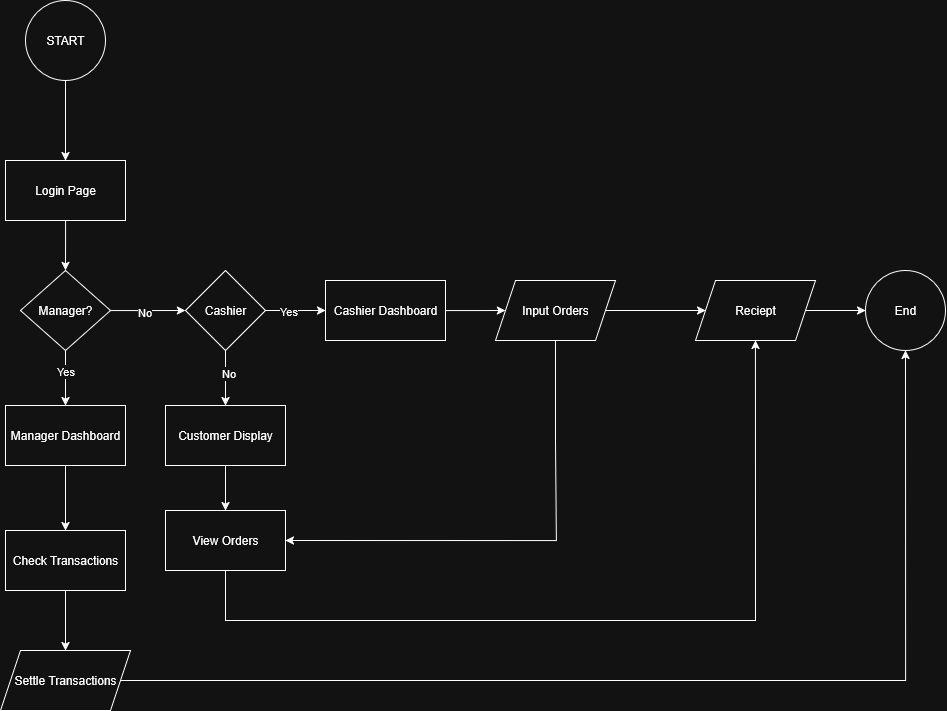

The diagram above was exported from draw.io. Its source (the exported page's mxGraphModel, read from the mxfile embedded in the PNG):
<mxGraphModel dx="1895" dy="1111" grid="1" gridSize="10" guides="1" tooltips="1" connect="1" arrows="1" fold="1" page="1" pageScale="1" pageWidth="827" pageHeight="1169" math="0" shadow="0">
  <root>
    <mxCell id="WIyWlLk6GJQsqaUBKTNV-0" />
    <mxCell id="WIyWlLk6GJQsqaUBKTNV-1" parent="WIyWlLk6GJQsqaUBKTNV-0" />
    <mxCell id="A2yqGqH7BIJtahYzaQuf-3" style="edgeStyle=orthogonalEdgeStyle;rounded=0;orthogonalLoop=1;jettySize=auto;html=1;entryX=0.5;entryY=0;entryDx=0;entryDy=0;" parent="WIyWlLk6GJQsqaUBKTNV-1" source="A2yqGqH7BIJtahYzaQuf-1" target="A2yqGqH7BIJtahYzaQuf-2" edge="1">
      <mxGeometry relative="1" as="geometry" />
    </mxCell>
    <mxCell id="A2yqGqH7BIJtahYzaQuf-1" value="START" style="ellipse;whiteSpace=wrap;html=1;aspect=fixed;" parent="WIyWlLk6GJQsqaUBKTNV-1" vertex="1">
      <mxGeometry x="160" y="140" width="80" height="80" as="geometry" />
    </mxCell>
    <mxCell id="A2yqGqH7BIJtahYzaQuf-5" style="edgeStyle=orthogonalEdgeStyle;rounded=0;orthogonalLoop=1;jettySize=auto;html=1;" parent="WIyWlLk6GJQsqaUBKTNV-1" source="A2yqGqH7BIJtahYzaQuf-2" edge="1">
      <mxGeometry relative="1" as="geometry">
        <mxPoint x="200" y="410" as="targetPoint" />
      </mxGeometry>
    </mxCell>
    <mxCell id="A2yqGqH7BIJtahYzaQuf-2" value="Login Page" style="rounded=0;whiteSpace=wrap;html=1;" parent="WIyWlLk6GJQsqaUBKTNV-1" vertex="1">
      <mxGeometry x="140" y="300" width="120" height="60" as="geometry" />
    </mxCell>
    <mxCell id="A2yqGqH7BIJtahYzaQuf-18" value="" style="edgeStyle=orthogonalEdgeStyle;rounded=0;orthogonalLoop=1;jettySize=auto;html=1;" parent="WIyWlLk6GJQsqaUBKTNV-1" source="A2yqGqH7BIJtahYzaQuf-13" edge="1">
      <mxGeometry relative="1" as="geometry">
        <mxPoint x="320" y="450" as="targetPoint" />
      </mxGeometry>
    </mxCell>
    <mxCell id="A2yqGqH7BIJtahYzaQuf-19" value="No" style="edgeLabel;html=1;align=center;verticalAlign=middle;resizable=0;points=[];" parent="A2yqGqH7BIJtahYzaQuf-18" vertex="1" connectable="0">
      <mxGeometry x="-0.1289" y="-1" relative="1" as="geometry">
        <mxPoint as="offset" />
      </mxGeometry>
    </mxCell>
    <mxCell id="A2yqGqH7BIJtahYzaQuf-21" style="edgeStyle=orthogonalEdgeStyle;rounded=0;orthogonalLoop=1;jettySize=auto;html=1;" parent="WIyWlLk6GJQsqaUBKTNV-1" source="A2yqGqH7BIJtahYzaQuf-13" target="A2yqGqH7BIJtahYzaQuf-20" edge="1">
      <mxGeometry relative="1" as="geometry" />
    </mxCell>
    <mxCell id="A2yqGqH7BIJtahYzaQuf-22" value="Yes" style="edgeLabel;html=1;align=center;verticalAlign=middle;resizable=0;points=[];" parent="A2yqGqH7BIJtahYzaQuf-21" vertex="1" connectable="0">
      <mxGeometry x="-0.2738" y="-1" relative="1" as="geometry">
        <mxPoint as="offset" />
      </mxGeometry>
    </mxCell>
    <mxCell id="A2yqGqH7BIJtahYzaQuf-13" value="Manager?" style="rhombus;whiteSpace=wrap;html=1;" parent="WIyWlLk6GJQsqaUBKTNV-1" vertex="1">
      <mxGeometry x="155" y="410" width="90" height="80" as="geometry" />
    </mxCell>
    <mxCell id="n39fmR58nGOpPH91dIAW-18" style="edgeStyle=orthogonalEdgeStyle;rounded=0;orthogonalLoop=1;jettySize=auto;html=1;entryX=0.5;entryY=0;entryDx=0;entryDy=0;" parent="WIyWlLk6GJQsqaUBKTNV-1" source="A2yqGqH7BIJtahYzaQuf-20" target="n39fmR58nGOpPH91dIAW-17" edge="1">
      <mxGeometry relative="1" as="geometry" />
    </mxCell>
    <mxCell id="A2yqGqH7BIJtahYzaQuf-20" value="Manager Dashboard" style="rounded=0;whiteSpace=wrap;html=1;" parent="WIyWlLk6GJQsqaUBKTNV-1" vertex="1">
      <mxGeometry x="140" y="545" width="120" height="60" as="geometry" />
    </mxCell>
    <mxCell id="A2yqGqH7BIJtahYzaQuf-25" value="" style="edgeStyle=orthogonalEdgeStyle;rounded=0;orthogonalLoop=1;jettySize=auto;html=1;" parent="WIyWlLk6GJQsqaUBKTNV-1" source="A2yqGqH7BIJtahYzaQuf-23" target="A2yqGqH7BIJtahYzaQuf-24" edge="1">
      <mxGeometry relative="1" as="geometry" />
    </mxCell>
    <mxCell id="A2yqGqH7BIJtahYzaQuf-28" value="No" style="edgeLabel;html=1;align=center;verticalAlign=middle;resizable=0;points=[];" parent="A2yqGqH7BIJtahYzaQuf-25" vertex="1" connectable="0">
      <mxGeometry x="-0.2163" y="2" relative="1" as="geometry">
        <mxPoint as="offset" />
      </mxGeometry>
    </mxCell>
    <mxCell id="A2yqGqH7BIJtahYzaQuf-27" value="" style="edgeStyle=orthogonalEdgeStyle;rounded=0;orthogonalLoop=1;jettySize=auto;html=1;" parent="WIyWlLk6GJQsqaUBKTNV-1" source="A2yqGqH7BIJtahYzaQuf-23" target="A2yqGqH7BIJtahYzaQuf-26" edge="1">
      <mxGeometry relative="1" as="geometry" />
    </mxCell>
    <mxCell id="n39fmR58nGOpPH91dIAW-25" value="Yes" style="edgeLabel;html=1;align=center;verticalAlign=middle;resizable=0;points=[];" parent="A2yqGqH7BIJtahYzaQuf-27" connectable="0" vertex="1">
      <mxGeometry x="-0.2959" relative="1" as="geometry">
        <mxPoint as="offset" />
      </mxGeometry>
    </mxCell>
    <mxCell id="A2yqGqH7BIJtahYzaQuf-23" value="Cashier" style="rhombus;whiteSpace=wrap;html=1;" parent="WIyWlLk6GJQsqaUBKTNV-1" vertex="1">
      <mxGeometry x="320" y="410" width="80" height="80" as="geometry" />
    </mxCell>
    <mxCell id="n39fmR58nGOpPH91dIAW-7" style="edgeStyle=orthogonalEdgeStyle;rounded=0;orthogonalLoop=1;jettySize=auto;html=1;entryX=0.5;entryY=0;entryDx=0;entryDy=0;" parent="WIyWlLk6GJQsqaUBKTNV-1" source="A2yqGqH7BIJtahYzaQuf-24" target="n39fmR58nGOpPH91dIAW-6" edge="1">
      <mxGeometry relative="1" as="geometry" />
    </mxCell>
    <mxCell id="A2yqGqH7BIJtahYzaQuf-24" value="Customer Display" style="whiteSpace=wrap;html=1;" parent="WIyWlLk6GJQsqaUBKTNV-1" vertex="1">
      <mxGeometry x="300" y="545" width="120" height="60" as="geometry" />
    </mxCell>
    <mxCell id="n39fmR58nGOpPH91dIAW-1" style="edgeStyle=orthogonalEdgeStyle;rounded=0;orthogonalLoop=1;jettySize=auto;html=1;" parent="WIyWlLk6GJQsqaUBKTNV-1" source="A2yqGqH7BIJtahYzaQuf-26" edge="1">
      <mxGeometry relative="1" as="geometry">
        <mxPoint x="640" y="450" as="targetPoint" />
      </mxGeometry>
    </mxCell>
    <mxCell id="A2yqGqH7BIJtahYzaQuf-26" value="Cashier Dashboard" style="whiteSpace=wrap;html=1;" parent="WIyWlLk6GJQsqaUBKTNV-1" vertex="1">
      <mxGeometry x="460" y="420" width="120" height="60" as="geometry" />
    </mxCell>
    <mxCell id="n39fmR58nGOpPH91dIAW-4" value="" style="edgeStyle=orthogonalEdgeStyle;rounded=0;orthogonalLoop=1;jettySize=auto;html=1;" parent="WIyWlLk6GJQsqaUBKTNV-1" source="n39fmR58nGOpPH91dIAW-2" target="n39fmR58nGOpPH91dIAW-3" edge="1">
      <mxGeometry relative="1" as="geometry" />
    </mxCell>
    <mxCell id="n39fmR58nGOpPH91dIAW-8" style="edgeStyle=orthogonalEdgeStyle;rounded=0;orthogonalLoop=1;jettySize=auto;html=1;entryX=1;entryY=0.5;entryDx=0;entryDy=0;" parent="WIyWlLk6GJQsqaUBKTNV-1" source="n39fmR58nGOpPH91dIAW-2" target="n39fmR58nGOpPH91dIAW-6" edge="1">
      <mxGeometry relative="1" as="geometry">
        <mxPoint x="690" y="680" as="targetPoint" />
        <Array as="points">
          <mxPoint x="690" y="580" />
          <mxPoint x="691" y="580" />
          <mxPoint x="691" y="680" />
        </Array>
      </mxGeometry>
    </mxCell>
    <mxCell id="n39fmR58nGOpPH91dIAW-2" value="Input Orders" style="shape=parallelogram;perimeter=parallelogramPerimeter;whiteSpace=wrap;html=1;fixedSize=1;" parent="WIyWlLk6GJQsqaUBKTNV-1" vertex="1">
      <mxGeometry x="630" y="420" width="120" height="60" as="geometry" />
    </mxCell>
    <mxCell id="n39fmR58nGOpPH91dIAW-13" style="edgeStyle=orthogonalEdgeStyle;rounded=0;orthogonalLoop=1;jettySize=auto;html=1;" parent="WIyWlLk6GJQsqaUBKTNV-1" source="n39fmR58nGOpPH91dIAW-3" target="n39fmR58nGOpPH91dIAW-12" edge="1">
      <mxGeometry relative="1" as="geometry" />
    </mxCell>
    <mxCell id="n39fmR58nGOpPH91dIAW-3" value="Reciept" style="shape=parallelogram;perimeter=parallelogramPerimeter;whiteSpace=wrap;html=1;fixedSize=1;" parent="WIyWlLk6GJQsqaUBKTNV-1" vertex="1">
      <mxGeometry x="830" y="420" width="120" height="60" as="geometry" />
    </mxCell>
    <mxCell id="n39fmR58nGOpPH91dIAW-11" style="edgeStyle=orthogonalEdgeStyle;rounded=0;orthogonalLoop=1;jettySize=auto;html=1;entryX=0.5;entryY=1;entryDx=0;entryDy=0;" parent="WIyWlLk6GJQsqaUBKTNV-1" source="n39fmR58nGOpPH91dIAW-6" target="n39fmR58nGOpPH91dIAW-3" edge="1">
      <mxGeometry relative="1" as="geometry">
        <mxPoint x="360" y="800" as="targetPoint" />
        <Array as="points">
          <mxPoint x="360" y="760" />
          <mxPoint x="890" y="760" />
        </Array>
      </mxGeometry>
    </mxCell>
    <mxCell id="n39fmR58nGOpPH91dIAW-6" value="View Orders" style="rounded=0;whiteSpace=wrap;html=1;" parent="WIyWlLk6GJQsqaUBKTNV-1" vertex="1">
      <mxGeometry x="300" y="650" width="120" height="60" as="geometry" />
    </mxCell>
    <mxCell id="n39fmR58nGOpPH91dIAW-12" value="End" style="ellipse;whiteSpace=wrap;html=1;aspect=fixed;" parent="WIyWlLk6GJQsqaUBKTNV-1" vertex="1">
      <mxGeometry x="1000" y="410" width="80" height="80" as="geometry" />
    </mxCell>
    <mxCell id="n39fmR58nGOpPH91dIAW-23" style="edgeStyle=orthogonalEdgeStyle;rounded=0;orthogonalLoop=1;jettySize=auto;html=1;entryX=0.5;entryY=0;entryDx=0;entryDy=0;" parent="WIyWlLk6GJQsqaUBKTNV-1" source="n39fmR58nGOpPH91dIAW-17" target="n39fmR58nGOpPH91dIAW-19" edge="1">
      <mxGeometry relative="1" as="geometry" />
    </mxCell>
    <mxCell id="n39fmR58nGOpPH91dIAW-17" value="Check Transactions" style="rounded=0;whiteSpace=wrap;html=1;" parent="WIyWlLk6GJQsqaUBKTNV-1" vertex="1">
      <mxGeometry x="140" y="670" width="120" height="60" as="geometry" />
    </mxCell>
    <mxCell id="n39fmR58nGOpPH91dIAW-26" style="edgeStyle=orthogonalEdgeStyle;rounded=0;orthogonalLoop=1;jettySize=auto;html=1;entryX=0.5;entryY=1;entryDx=0;entryDy=0;" parent="WIyWlLk6GJQsqaUBKTNV-1" source="n39fmR58nGOpPH91dIAW-19" target="n39fmR58nGOpPH91dIAW-12" edge="1">
      <mxGeometry relative="1" as="geometry" />
    </mxCell>
    <mxCell id="n39fmR58nGOpPH91dIAW-19" value="Settle Transactions" style="shape=parallelogram;perimeter=parallelogramPerimeter;whiteSpace=wrap;html=1;fixedSize=1;" parent="WIyWlLk6GJQsqaUBKTNV-1" vertex="1">
      <mxGeometry x="135" y="790" width="130" height="60" as="geometry" />
    </mxCell>
  </root>
</mxGraphModel>